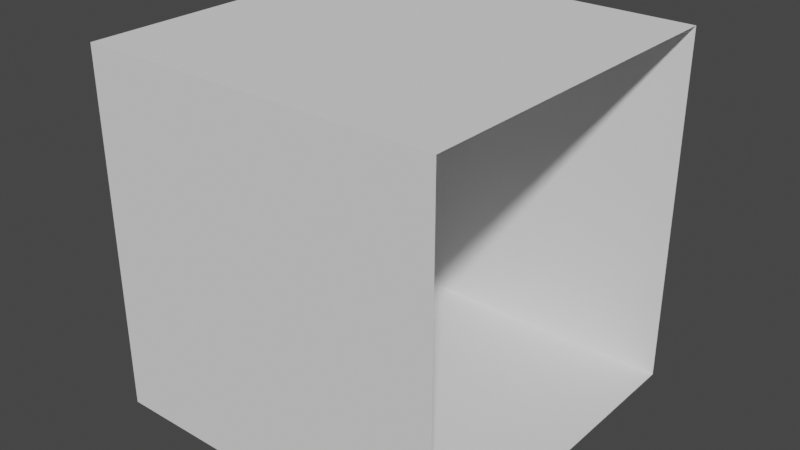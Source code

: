 # Source: Room_Open.blend  (saved by Blender 2.82.7; exported with 4.5.12 LTS)
import bpy
from mathutils import Matrix  # noqa: F401  (used for matrix-valued properties, if any)

bpy.ops.wm.read_factory_settings(use_empty=True)
scene = bpy.context.scene
scene.name = 'Scene'

# ---- collections
col_collection = bpy.data.collections.new('Collection'); scene.collection.children.link(col_collection)

# ---- world
world_world = bpy.data.worlds.new('World'); scene.world = world_world
world_world.use_nodes = True; world_world.node_tree.nodes.clear()
_N = world_world.node_tree.nodes; _L = world_world.node_tree.links
n0 = _N.new('ShaderNodeOutputWorld'); n0.name = 'World Output'; n0.location = (300, 300)
n1 = _N.new('ShaderNodeBackground'); n1.name = 'Background'; n1.location = (10, 300)
n1.inputs[0].default_value = (0.05088, 0.05088, 0.05088, 1.0)
_L.new(n1.outputs[0], n0.inputs[0])
n0.is_active_output = True
world_world.color = (0.05088, 0.05088, 0.05088)
world_world.use_sun_shadow = False
world_world.sun_shadow_jitter_overblur = 0.0

# ---- meshes
me_cube_001 = bpy.data.meshes.new('Cube.001')
me_cube_001.from_pydata([(-37.07, 37.07, -37.07), (-37.07, 37.07, 37.07), (37.07, 37.07, -37.07), (37.07, 37.07, 37.07), (-37.07, -37.07, -37.07), (-37.07, -37.07, 37.07), (37.07, -37.07, -37.07), (37.07, -37.07, 37.07)], [], [(0, 2, 3, 1), (6, 4, 5, 7), (4, 0, 1, 5), (2, 0, 4, 6), (7, 5, 1, 3)])
_uv = me_cube_001.uv_layers.new(name='UVMap')
_uv.uv.foreach_set('vector', [0.375, 0.0, 0.375, 0.25, 0.625, 0.25, 0.625, 0.0, 0.375, 0.5, 0.375, 0.75, 0.625, 0.75, 0.625, 0.5, 0.375, 0.75, 0.375, 1.0, 0.625, 1.0, 0.625, 0.75, 0.125, 0.5, 0.125, 0.75, 0.375, 0.75, 0.375, 0.5, 0.625, 0.5, 0.625, 0.75, 0.875, 0.75, 0.875, 0.5])
me_cube_001.use_remesh_fix_poles = True
me_cube_001.use_remesh_preserve_attributes = False
me_cube_001.use_mirror_vertex_groups = False
me_cube_001.update()

# ---- objects
ob_room_open = bpy.data.objects.new('Room_Open', me_cube_001)

# ---- transforms, parenting, visibility, modifiers, constraints
ob_room_open.location = (0.0, 0.0, 0.0)
ob_room_open.lineart.crease_threshold = 0.0

# ---- collection membership
col_collection.objects.link(ob_room_open)

# ---- scene / render settings (as saved in the file)
scene.frame_start = 1; scene.frame_end = 250; scene.frame_set(1)
scene.render.engine = 'BLENDER_EEVEE_NEXT'
scene.cycles.use_denoising = False
scene.cycles.samples = 128
scene.cycles.sampling_pattern = 'TABULATED_SOBOL'
scene.cycles.use_adaptive_sampling = False
scene.cycles.use_light_tree = False
scene.view_settings.view_transform = 'Filmic'
bpy.context.view_layer.update()

# ---- added for rendering (the .blend has no active camera and no usable light): camera, sun
cam_auto = bpy.data.cameras.new('AutoCamera')
cam_auto.lens = 50.0
cam_auto.sensor_width = 36.0
cam_auto.clip_end = 2084.9
ob_auto_camera = bpy.data.objects.new('AutoCamera', cam_auto)
scene.collection.objects.link(ob_auto_camera)
ob_auto_camera.location = (118.798, -142.558, 95.0384)
ob_auto_camera.rotation_euler = (1.09748, -7.21219e-08, 0.694738)
scene.camera = ob_auto_camera
light_auto_sun = bpy.data.lights.new('AutoSun', 'SUN')
light_auto_sun.energy = 3.0
light_auto_sun.angle = 0.0523599
ob_auto_sun = bpy.data.objects.new('AutoSun', light_auto_sun)
scene.collection.objects.link(ob_auto_sun)
ob_auto_sun.rotation_euler = (0.872665, 0.174533, 0.523599)
bpy.context.view_layer.update()
